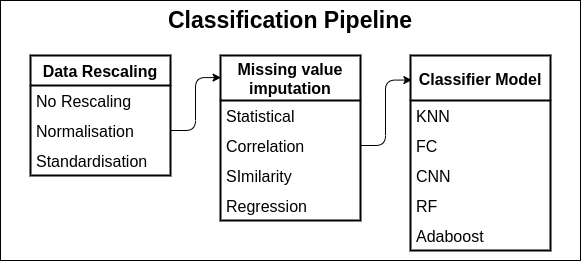

The diagram above was exported from draw.io. Its source (the exported page's mxGraphModel, read from the mxfile embedded in the PNG):
<mxGraphModel dx="2012" dy="722" grid="1" gridSize="10" guides="1" tooltips="1" connect="1" arrows="1" fold="1" page="1" pageScale="1" pageWidth="827" pageHeight="1169" math="0" shadow="0">
  <root>
    <mxCell id="0" />
    <mxCell id="1" parent="0" />
    <mxCell id="2" value="&lt;font&gt;&lt;span style=&quot;font-size: 16px&quot;&gt;&lt;b style=&quot;font-size: 23px&quot;&gt;Classification Pipeline&lt;/b&gt;&lt;/span&gt;&lt;br&gt;&lt;/font&gt;" style="rounded=0;whiteSpace=wrap;html=1;horizontal=1;verticalAlign=top;container=0;" vertex="1" parent="1">
      <mxGeometry x="1460" y="650" width="580" height="260" as="geometry" />
    </mxCell>
    <mxCell id="3" value="Data Rescaling" style="swimlane;fontStyle=1;childLayout=stackLayout;horizontal=1;startSize=30;horizontalStack=0;resizeParent=1;resizeParentMax=0;resizeLast=0;collapsible=1;marginBottom=0;fontSize=16;strokeWidth=2;" vertex="1" parent="1">
      <mxGeometry x="1490" y="705" width="140" height="120" as="geometry" />
    </mxCell>
    <mxCell id="4" value="No Rescaling" style="text;strokeColor=none;fillColor=none;align=left;verticalAlign=middle;spacingLeft=4;spacingRight=4;overflow=hidden;points=[[0,0.5],[1,0.5]];portConstraint=eastwest;rotatable=0;fontSize=16;" vertex="1" parent="3">
      <mxGeometry y="30" width="140" height="30" as="geometry" />
    </mxCell>
    <mxCell id="5" value="Normalisation" style="text;strokeColor=none;fillColor=none;align=left;verticalAlign=middle;spacingLeft=4;spacingRight=4;overflow=hidden;points=[[0,0.5],[1,0.5]];portConstraint=eastwest;rotatable=0;fontSize=16;" vertex="1" parent="3">
      <mxGeometry y="60" width="140" height="30" as="geometry" />
    </mxCell>
    <mxCell id="6" value="Standardisation" style="text;strokeColor=none;fillColor=none;align=left;verticalAlign=middle;spacingLeft=4;spacingRight=4;overflow=hidden;points=[[0,0.5],[1,0.5]];portConstraint=eastwest;rotatable=0;fontSize=16;" vertex="1" parent="3">
      <mxGeometry y="90" width="140" height="30" as="geometry" />
    </mxCell>
    <mxCell id="7" value="Missing value &#10;imputation" style="swimlane;fontStyle=1;childLayout=stackLayout;horizontal=1;startSize=45;horizontalStack=0;resizeParent=1;resizeParentMax=0;resizeLast=0;collapsible=1;marginBottom=0;fontSize=16;strokeWidth=2;" vertex="1" parent="1">
      <mxGeometry x="1680" y="705" width="140" height="165" as="geometry" />
    </mxCell>
    <mxCell id="8" value="Statistical" style="text;strokeColor=none;fillColor=none;align=left;verticalAlign=middle;spacingLeft=4;spacingRight=4;overflow=hidden;points=[[0,0.5],[1,0.5]];portConstraint=eastwest;rotatable=0;fontSize=16;" vertex="1" parent="7">
      <mxGeometry y="45" width="140" height="30" as="geometry" />
    </mxCell>
    <mxCell id="9" value="Correlation" style="text;strokeColor=none;fillColor=none;align=left;verticalAlign=middle;spacingLeft=4;spacingRight=4;overflow=hidden;points=[[0,0.5],[1,0.5]];portConstraint=eastwest;rotatable=0;fontSize=16;" vertex="1" parent="7">
      <mxGeometry y="75" width="140" height="30" as="geometry" />
    </mxCell>
    <mxCell id="10" value="SImilarity" style="text;strokeColor=none;fillColor=none;align=left;verticalAlign=middle;spacingLeft=4;spacingRight=4;overflow=hidden;points=[[0,0.5],[1,0.5]];portConstraint=eastwest;rotatable=0;fontSize=16;" vertex="1" parent="7">
      <mxGeometry y="105" width="140" height="30" as="geometry" />
    </mxCell>
    <mxCell id="11" value="Regression" style="text;strokeColor=none;fillColor=none;align=left;verticalAlign=middle;spacingLeft=4;spacingRight=4;overflow=hidden;points=[[0,0.5],[1,0.5]];portConstraint=eastwest;rotatable=0;fontSize=16;" vertex="1" parent="7">
      <mxGeometry y="135" width="140" height="30" as="geometry" />
    </mxCell>
    <mxCell id="12" value="Classifier Model" style="swimlane;fontStyle=1;childLayout=stackLayout;horizontal=1;startSize=45;horizontalStack=0;resizeParent=1;resizeParentMax=0;resizeLast=0;collapsible=1;marginBottom=0;fontSize=16;strokeWidth=2;" vertex="1" parent="1">
      <mxGeometry x="1870" y="705" width="140" height="195" as="geometry" />
    </mxCell>
    <mxCell id="13" value="KNN" style="text;strokeColor=none;fillColor=none;align=left;verticalAlign=middle;spacingLeft=4;spacingRight=4;overflow=hidden;points=[[0,0.5],[1,0.5]];portConstraint=eastwest;rotatable=0;fontSize=16;" vertex="1" parent="12">
      <mxGeometry y="45" width="140" height="30" as="geometry" />
    </mxCell>
    <mxCell id="14" value="FC" style="text;strokeColor=none;fillColor=none;align=left;verticalAlign=middle;spacingLeft=4;spacingRight=4;overflow=hidden;points=[[0,0.5],[1,0.5]];portConstraint=eastwest;rotatable=0;fontSize=16;" vertex="1" parent="12">
      <mxGeometry y="75" width="140" height="30" as="geometry" />
    </mxCell>
    <mxCell id="15" value="CNN" style="text;strokeColor=none;fillColor=none;align=left;verticalAlign=middle;spacingLeft=4;spacingRight=4;overflow=hidden;points=[[0,0.5],[1,0.5]];portConstraint=eastwest;rotatable=0;fontSize=16;" vertex="1" parent="12">
      <mxGeometry y="105" width="140" height="30" as="geometry" />
    </mxCell>
    <mxCell id="16" value="RF" style="text;strokeColor=none;fillColor=none;align=left;verticalAlign=middle;spacingLeft=4;spacingRight=4;overflow=hidden;points=[[0,0.5],[1,0.5]];portConstraint=eastwest;rotatable=0;fontSize=16;" vertex="1" parent="12">
      <mxGeometry y="135" width="140" height="30" as="geometry" />
    </mxCell>
    <mxCell id="17" value="Adaboost" style="text;strokeColor=none;fillColor=none;align=left;verticalAlign=middle;spacingLeft=4;spacingRight=4;overflow=hidden;points=[[0,0.5],[1,0.5]];portConstraint=eastwest;rotatable=0;fontSize=16;" vertex="1" parent="12">
      <mxGeometry y="165" width="140" height="30" as="geometry" />
    </mxCell>
    <mxCell id="18" style="edgeStyle=orthogonalEdgeStyle;rounded=1;orthogonalLoop=1;jettySize=auto;html=1;exitX=1;exitY=0.5;exitDx=0;exitDy=0;entryX=0.01;entryY=0.126;entryDx=0;entryDy=0;entryPerimeter=0;fontSize=16;strokeWidth=1;" edge="1" source="9" target="12" parent="1">
      <mxGeometry relative="1" as="geometry" />
    </mxCell>
    <mxCell id="19" style="edgeStyle=orthogonalEdgeStyle;rounded=1;orthogonalLoop=1;jettySize=auto;html=1;exitX=1;exitY=0.5;exitDx=0;exitDy=0;entryX=0.004;entryY=0.134;entryDx=0;entryDy=0;entryPerimeter=0;fontSize=16;strokeWidth=1;" edge="1" source="5" target="7" parent="1">
      <mxGeometry relative="1" as="geometry" />
    </mxCell>
  </root>
</mxGraphModel>